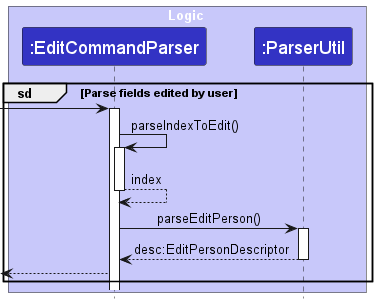

The diagram above was rendered by PlantUML. Its source (embedded in the PNG):
@startuml
group sd [Parse fields edited by user]
    !include style.puml
    skinparam ArrowFontStyle plain
    skinparam sequenceReferenceBackgroundColor white

    box Logic LOGIC_COLOR_T1
    participant ":EditCommandParser" as EditCommandParser LOGIC_COLOR
    participant ":ParserUtil" as ParserUtil LOGIC_COLOR
    end box

    [-> EditCommandParser
     activate EditCommandParser

    EditCommandParser -> EditCommandParser : parseIndexToEdit()
    activate EditCommandParser

    EditCommandParser --> EditCommandParser : index
    deactivate EditCommandParser

    EditCommandParser -> ParserUtil : parseEditPerson()
    activate ParserUtil

    ParserUtil --> EditCommandParser : desc:EditPersonDescriptor
    deactivate ParserUtil

    [<--EditCommandParser
end
@enduml